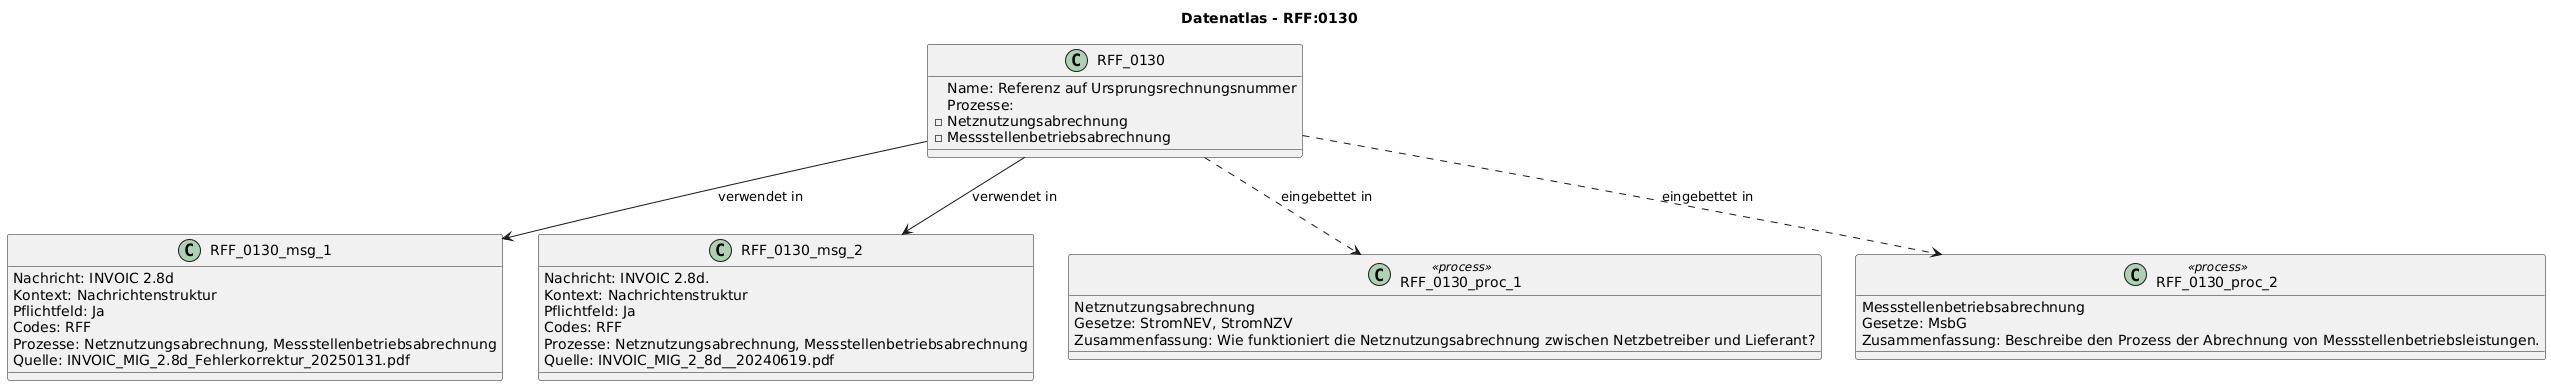

The diagram above was rendered by PlantUML. Its source (embedded in the PNG):
@startuml
title Datenatlas - RFF:0130
class RFF_0130 {
  Name: Referenz auf Ursprungsrechnungsnummer
  Prozesse:
    - Netznutzungsabrechnung
    - Messstellenbetriebsabrechnung
}
class RFF_0130_msg_1 {
  Nachricht: INVOIC 2.8d
  Kontext: Nachrichtenstruktur
  Pflichtfeld: Ja
  Codes: RFF
  Prozesse: Netznutzungsabrechnung, Messstellenbetriebsabrechnung
  Quelle: INVOIC_MIG_2.8d_Fehlerkorrektur_20250131.pdf
}
RFF_0130 --> RFF_0130_msg_1 : verwendet in
class RFF_0130_msg_2 {
  Nachricht: INVOIC 2.8d.
  Kontext: Nachrichtenstruktur
  Pflichtfeld: Ja
  Codes: RFF
  Prozesse: Netznutzungsabrechnung, Messstellenbetriebsabrechnung
  Quelle: INVOIC_MIG_2_8d__20240619.pdf
}
RFF_0130 --> RFF_0130_msg_2 : verwendet in
class RFF_0130_proc_1 <<process>> {
  Netznutzungsabrechnung
  Gesetze: StromNEV, StromNZV
  Zusammenfassung: Wie funktioniert die Netznutzungsabrechnung zwischen Netzbetreiber und Lieferant?
}
RFF_0130 ..> RFF_0130_proc_1 : eingebettet in
class RFF_0130_proc_2 <<process>> {
  Messstellenbetriebsabrechnung
  Gesetze: MsbG
  Zusammenfassung: Beschreibe den Prozess der Abrechnung von Messstellenbetriebsleistungen.
}
RFF_0130 ..> RFF_0130_proc_2 : eingebettet in
@enduml